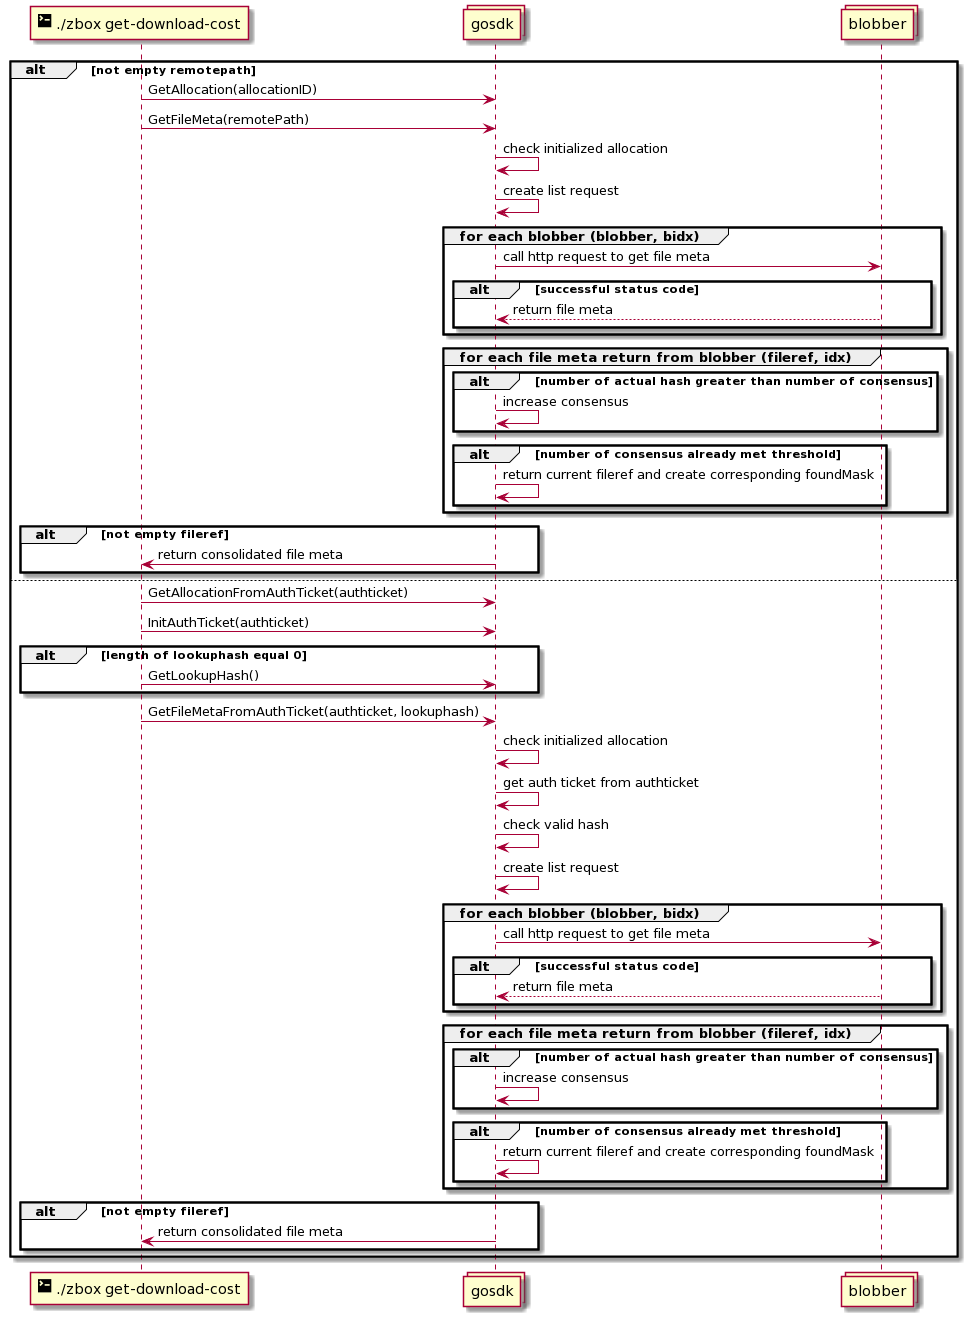

The diagram above was rendered by PlantUML. Its source (embedded in the PNG):
@startuml
participant "<size:20><&terminal></size> ./zbox get-download-cost" as cli
collections gosdk
collections blobber

alt not empty remotepath
cli -> gosdk: GetAllocation(allocationID)
cli -> gosdk: GetFileMeta(remotePath)

gosdk -> gosdk: check initialized allocation
gosdk -> gosdk: create list request

group for each blobber (blobber, bidx)
gosdk -> blobber: call http request to get file meta
alt successful status code
blobber --> gosdk: return file meta
end
end

group for each file meta return from blobber (fileref, idx)
alt number of actual hash greater than number of consensus
gosdk -> gosdk: increase consensus
end
alt number of consensus already met threshold
gosdk -> gosdk: return current fileref and create corresponding foundMask
end
end

alt not empty fileref
gosdk -> cli: return consolidated file meta
end

else
cli -> gosdk: GetAllocationFromAuthTicket(authticket)
cli -> gosdk: InitAuthTicket(authticket)
alt length of lookuphash equal 0
cli -> gosdk: GetLookupHash()
end
cli -> gosdk: GetFileMetaFromAuthTicket(authticket, lookuphash)

gosdk -> gosdk: check initialized allocation
gosdk -> gosdk: get auth ticket from authticket
gosdk -> gosdk: check valid hash
gosdk -> gosdk: create list request

group for each blobber (blobber, bidx)
gosdk -> blobber: call http request to get file meta
alt successful status code
blobber --> gosdk: return file meta
end
end

group for each file meta return from blobber (fileref, idx)
alt number of actual hash greater than number of consensus
gosdk -> gosdk: increase consensus
end
alt number of consensus already met threshold
gosdk -> gosdk: return current fileref and create corresponding foundMask
end
end

alt not empty fileref
gosdk -> cli: return consolidated file meta
end

end
@enduml